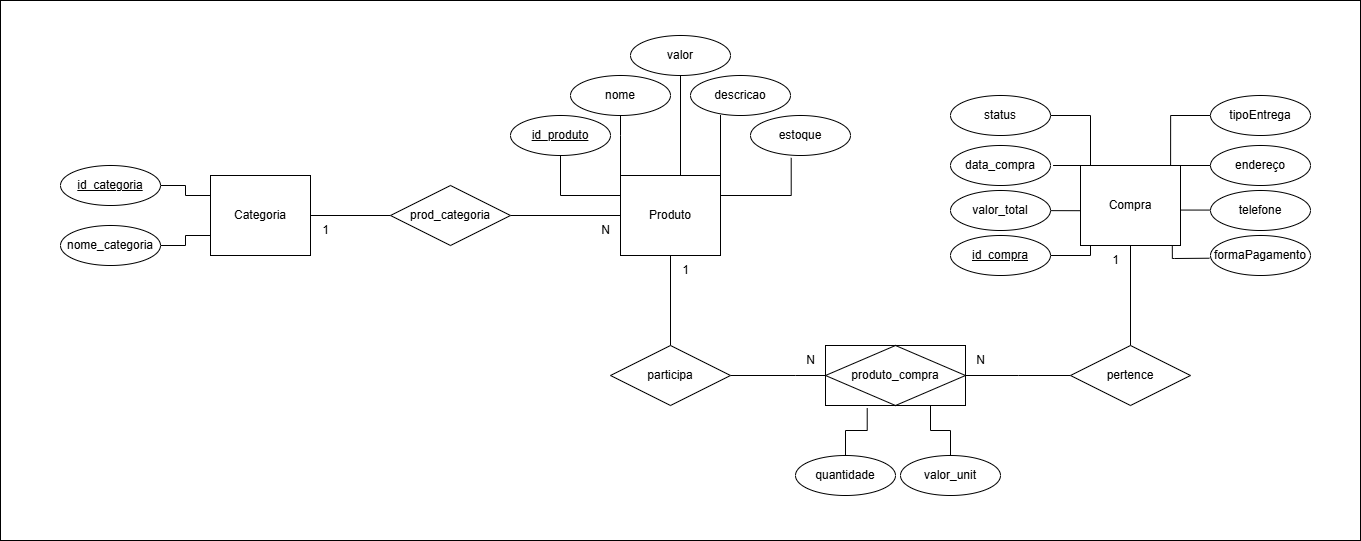

The diagram above was exported from draw.io. Its source (the exported page's mxGraphModel, read from the mxfile embedded in the PNG):
<mxGraphModel dx="2084" dy="660" grid="1" gridSize="10" guides="1" tooltips="1" connect="1" arrows="1" fold="1" page="1" pageScale="1" pageWidth="850" pageHeight="1100" math="0" shadow="0" extFonts="Permanent Marker^https://fonts.googleapis.com/css?family=Permanent+Marker">
  <root>
    <mxCell id="0" />
    <mxCell id="1" parent="0" />
    <mxCell id="fmBvxDdyx4kbANdtMaFi-67" value="" style="rounded=0;whiteSpace=wrap;html=1;fillColor=none;" vertex="1" parent="1">
      <mxGeometry x="-400" y="145" width="1360" height="540" as="geometry" />
    </mxCell>
    <mxCell id="fmBvxDdyx4kbANdtMaFi-6" style="edgeStyle=orthogonalEdgeStyle;rounded=0;orthogonalLoop=1;jettySize=auto;html=1;exitX=1;exitY=0.5;exitDx=0;exitDy=0;entryX=0;entryY=0.5;entryDx=0;entryDy=0;endArrow=none;startFill=0;" edge="1" parent="1" source="fmBvxDdyx4kbANdtMaFi-34">
      <mxGeometry relative="1" as="geometry">
        <mxPoint x="460" y="520" as="targetPoint" />
        <Array as="points" />
      </mxGeometry>
    </mxCell>
    <mxCell id="fmBvxDdyx4kbANdtMaFi-21" style="edgeStyle=orthogonalEdgeStyle;rounded=0;orthogonalLoop=1;jettySize=auto;html=1;exitX=0;exitY=0.25;exitDx=0;exitDy=0;entryX=0.5;entryY=1;entryDx=0;entryDy=0;endArrow=none;startFill=0;" edge="1" parent="1" source="fmBvxDdyx4kbANdtMaFi-1" target="fmBvxDdyx4kbANdtMaFi-15">
      <mxGeometry relative="1" as="geometry" />
    </mxCell>
    <mxCell id="fmBvxDdyx4kbANdtMaFi-26" style="edgeStyle=orthogonalEdgeStyle;rounded=0;orthogonalLoop=1;jettySize=auto;html=1;exitX=1;exitY=0.25;exitDx=0;exitDy=0;entryX=0.407;entryY=1.059;entryDx=0;entryDy=0;entryPerimeter=0;endArrow=none;startFill=0;" edge="1" parent="1" source="fmBvxDdyx4kbANdtMaFi-1" target="fmBvxDdyx4kbANdtMaFi-17">
      <mxGeometry relative="1" as="geometry">
        <Array as="points">
          <mxPoint x="391" y="340" />
        </Array>
      </mxGeometry>
    </mxCell>
    <mxCell id="fmBvxDdyx4kbANdtMaFi-1" value="Produto" style="whiteSpace=wrap;html=1;align=center;" vertex="1" parent="1">
      <mxGeometry x="220" y="320" width="100" height="80" as="geometry" />
    </mxCell>
    <mxCell id="fmBvxDdyx4kbANdtMaFi-45" style="edgeStyle=orthogonalEdgeStyle;rounded=0;orthogonalLoop=1;jettySize=auto;html=1;exitX=0;exitY=1;exitDx=0;exitDy=0;entryX=1;entryY=0.5;entryDx=0;entryDy=0;endArrow=none;startFill=0;" edge="1" parent="1" source="fmBvxDdyx4kbANdtMaFi-2" target="fmBvxDdyx4kbANdtMaFi-37">
      <mxGeometry relative="1" as="geometry">
        <Array as="points">
          <mxPoint x="690" y="390" />
          <mxPoint x="690" y="400" />
        </Array>
      </mxGeometry>
    </mxCell>
    <mxCell id="fmBvxDdyx4kbANdtMaFi-46" style="edgeStyle=orthogonalEdgeStyle;rounded=0;orthogonalLoop=1;jettySize=auto;html=1;exitX=0.001;exitY=0.565;exitDx=0;exitDy=0;entryX=1;entryY=0.5;entryDx=0;entryDy=0;exitPerimeter=0;endArrow=none;startFill=0;" edge="1" parent="1" source="fmBvxDdyx4kbANdtMaFi-2" target="fmBvxDdyx4kbANdtMaFi-38">
      <mxGeometry relative="1" as="geometry">
        <Array as="points" />
      </mxGeometry>
    </mxCell>
    <mxCell id="fmBvxDdyx4kbANdtMaFi-48" style="edgeStyle=orthogonalEdgeStyle;rounded=0;orthogonalLoop=1;jettySize=auto;html=1;exitX=0.25;exitY=0;exitDx=0;exitDy=0;entryX=1;entryY=0.5;entryDx=0;entryDy=0;endArrow=none;startFill=0;" edge="1" parent="1" source="fmBvxDdyx4kbANdtMaFi-2" target="fmBvxDdyx4kbANdtMaFi-41">
      <mxGeometry relative="1" as="geometry">
        <Array as="points">
          <mxPoint x="690" y="310" />
          <mxPoint x="690" y="260" />
        </Array>
      </mxGeometry>
    </mxCell>
    <mxCell id="fmBvxDdyx4kbANdtMaFi-50" style="edgeStyle=orthogonalEdgeStyle;rounded=0;orthogonalLoop=1;jettySize=auto;html=1;exitX=1.002;exitY=0.557;exitDx=0;exitDy=0;entryX=0;entryY=0.5;entryDx=0;entryDy=0;exitPerimeter=0;endArrow=none;startFill=0;" edge="1" parent="1" source="fmBvxDdyx4kbANdtMaFi-2" target="fmBvxDdyx4kbANdtMaFi-39">
      <mxGeometry relative="1" as="geometry">
        <Array as="points" />
      </mxGeometry>
    </mxCell>
    <mxCell id="fmBvxDdyx4kbANdtMaFi-51" style="edgeStyle=orthogonalEdgeStyle;rounded=0;orthogonalLoop=1;jettySize=auto;html=1;exitX=1;exitY=0;exitDx=0;exitDy=0;entryX=0;entryY=0.5;entryDx=0;entryDy=0;endArrow=none;startFill=0;" edge="1" parent="1" source="fmBvxDdyx4kbANdtMaFi-2" target="fmBvxDdyx4kbANdtMaFi-42">
      <mxGeometry relative="1" as="geometry" />
    </mxCell>
    <mxCell id="fmBvxDdyx4kbANdtMaFi-52" style="edgeStyle=orthogonalEdgeStyle;rounded=0;orthogonalLoop=1;jettySize=auto;html=1;exitX=0.901;exitY=0.012;exitDx=0;exitDy=0;entryX=0;entryY=0.5;entryDx=0;entryDy=0;exitPerimeter=0;endArrow=none;startFill=0;" edge="1" parent="1" source="fmBvxDdyx4kbANdtMaFi-2" target="fmBvxDdyx4kbANdtMaFi-40">
      <mxGeometry relative="1" as="geometry" />
    </mxCell>
    <mxCell id="fmBvxDdyx4kbANdtMaFi-2" value="Compra" style="whiteSpace=wrap;html=1;align=center;" vertex="1" parent="1">
      <mxGeometry x="680" y="310" width="100" height="80" as="geometry" />
    </mxCell>
    <mxCell id="fmBvxDdyx4kbANdtMaFi-5" style="edgeStyle=orthogonalEdgeStyle;rounded=0;orthogonalLoop=1;jettySize=auto;html=1;exitX=1;exitY=0.5;exitDx=0;exitDy=0;entryX=0;entryY=0.5;entryDx=0;entryDy=0;endArrow=none;startFill=0;" edge="1" parent="1" source="fmBvxDdyx4kbANdtMaFi-28" target="fmBvxDdyx4kbANdtMaFi-1">
      <mxGeometry relative="1" as="geometry" />
    </mxCell>
    <mxCell id="fmBvxDdyx4kbANdtMaFi-13" style="edgeStyle=orthogonalEdgeStyle;rounded=0;orthogonalLoop=1;jettySize=auto;html=1;exitX=0;exitY=0.25;exitDx=0;exitDy=0;endArrow=none;startFill=0;" edge="1" parent="1" source="fmBvxDdyx4kbANdtMaFi-3" target="fmBvxDdyx4kbANdtMaFi-8">
      <mxGeometry relative="1" as="geometry" />
    </mxCell>
    <mxCell id="fmBvxDdyx4kbANdtMaFi-14" style="edgeStyle=orthogonalEdgeStyle;rounded=0;orthogonalLoop=1;jettySize=auto;html=1;exitX=0;exitY=0.75;exitDx=0;exitDy=0;endArrow=none;startFill=0;" edge="1" parent="1" source="fmBvxDdyx4kbANdtMaFi-3" target="fmBvxDdyx4kbANdtMaFi-9">
      <mxGeometry relative="1" as="geometry" />
    </mxCell>
    <mxCell id="fmBvxDdyx4kbANdtMaFi-3" value="Categoria" style="whiteSpace=wrap;html=1;align=center;" vertex="1" parent="1">
      <mxGeometry x="-190" y="320" width="100" height="80" as="geometry" />
    </mxCell>
    <mxCell id="fmBvxDdyx4kbANdtMaFi-7" style="edgeStyle=orthogonalEdgeStyle;rounded=0;orthogonalLoop=1;jettySize=auto;html=1;exitX=0;exitY=0.5;exitDx=0;exitDy=0;entryX=1;entryY=0.5;entryDx=0;entryDy=0;endArrow=none;startFill=0;" edge="1" parent="1" source="fmBvxDdyx4kbANdtMaFi-36">
      <mxGeometry relative="1" as="geometry">
        <mxPoint x="565" y="520" as="targetPoint" />
        <Array as="points" />
      </mxGeometry>
    </mxCell>
    <mxCell id="fmBvxDdyx4kbANdtMaFi-8" value="id_categoria" style="ellipse;whiteSpace=wrap;html=1;align=center;fontStyle=4;" vertex="1" parent="1">
      <mxGeometry x="-340" y="310" width="100" height="40" as="geometry" />
    </mxCell>
    <mxCell id="fmBvxDdyx4kbANdtMaFi-9" value="nome_categoria" style="ellipse;whiteSpace=wrap;html=1;align=center;" vertex="1" parent="1">
      <mxGeometry x="-340" y="370" width="100" height="40" as="geometry" />
    </mxCell>
    <mxCell id="fmBvxDdyx4kbANdtMaFi-15" value="id_produto" style="ellipse;whiteSpace=wrap;html=1;align=center;fontStyle=4;" vertex="1" parent="1">
      <mxGeometry x="110" y="260" width="100" height="40" as="geometry" />
    </mxCell>
    <mxCell id="fmBvxDdyx4kbANdtMaFi-25" style="edgeStyle=orthogonalEdgeStyle;rounded=0;orthogonalLoop=1;jettySize=auto;html=1;exitX=0.3;exitY=0.988;exitDx=0;exitDy=0;exitPerimeter=0;entryX=1;entryY=0;entryDx=0;entryDy=0;endArrow=none;startFill=0;" edge="1" parent="1" source="fmBvxDdyx4kbANdtMaFi-16" target="fmBvxDdyx4kbANdtMaFi-1">
      <mxGeometry relative="1" as="geometry">
        <mxPoint x="304.71428571428555" y="320" as="targetPoint" />
        <Array as="points" />
      </mxGeometry>
    </mxCell>
    <mxCell id="fmBvxDdyx4kbANdtMaFi-16" value="descricao" style="ellipse;whiteSpace=wrap;html=1;align=center;" vertex="1" parent="1">
      <mxGeometry x="290" y="220" width="100" height="40" as="geometry" />
    </mxCell>
    <mxCell id="fmBvxDdyx4kbANdtMaFi-17" value="estoque" style="ellipse;whiteSpace=wrap;html=1;align=center;" vertex="1" parent="1">
      <mxGeometry x="350" y="260" width="100" height="40" as="geometry" />
    </mxCell>
    <mxCell id="fmBvxDdyx4kbANdtMaFi-18" value="nome" style="ellipse;whiteSpace=wrap;html=1;align=center;" vertex="1" parent="1">
      <mxGeometry x="170" y="220" width="100" height="40" as="geometry" />
    </mxCell>
    <mxCell id="fmBvxDdyx4kbANdtMaFi-20" value="valor" style="ellipse;whiteSpace=wrap;html=1;align=center;" vertex="1" parent="1">
      <mxGeometry x="230" y="180" width="100" height="40" as="geometry" />
    </mxCell>
    <mxCell id="fmBvxDdyx4kbANdtMaFi-23" style="edgeStyle=orthogonalEdgeStyle;rounded=0;orthogonalLoop=1;jettySize=auto;html=1;exitX=0;exitY=0;exitDx=0;exitDy=0;entryX=0.5;entryY=1;entryDx=0;entryDy=0;endArrow=none;startFill=0;" edge="1" parent="1" source="fmBvxDdyx4kbANdtMaFi-1" target="fmBvxDdyx4kbANdtMaFi-18">
      <mxGeometry relative="1" as="geometry">
        <Array as="points">
          <mxPoint x="220" y="280" />
          <mxPoint x="220" y="280" />
        </Array>
      </mxGeometry>
    </mxCell>
    <mxCell id="fmBvxDdyx4kbANdtMaFi-24" style="edgeStyle=orthogonalEdgeStyle;rounded=0;orthogonalLoop=1;jettySize=auto;html=1;exitX=1;exitY=0;exitDx=0;exitDy=0;entryX=0.5;entryY=1;entryDx=0;entryDy=0;endArrow=none;startFill=0;" edge="1" parent="1" source="fmBvxDdyx4kbANdtMaFi-1" target="fmBvxDdyx4kbANdtMaFi-20">
      <mxGeometry relative="1" as="geometry">
        <Array as="points">
          <mxPoint x="280" y="320" />
        </Array>
      </mxGeometry>
    </mxCell>
    <mxCell id="fmBvxDdyx4kbANdtMaFi-29" value="" style="edgeStyle=orthogonalEdgeStyle;rounded=0;orthogonalLoop=1;jettySize=auto;html=1;exitX=1;exitY=0.5;exitDx=0;exitDy=0;entryX=0;entryY=0.5;entryDx=0;entryDy=0;endArrow=none;startFill=0;" edge="1" parent="1" source="fmBvxDdyx4kbANdtMaFi-3" target="fmBvxDdyx4kbANdtMaFi-28">
      <mxGeometry relative="1" as="geometry">
        <mxPoint x="-110" y="360" as="sourcePoint" />
        <mxPoint x="220" y="360" as="targetPoint" />
      </mxGeometry>
    </mxCell>
    <mxCell id="fmBvxDdyx4kbANdtMaFi-28" value="prod_categoria" style="shape=rhombus;perimeter=rhombusPerimeter;whiteSpace=wrap;html=1;align=center;" vertex="1" parent="1">
      <mxGeometry x="-10" y="330" width="120" height="60" as="geometry" />
    </mxCell>
    <mxCell id="fmBvxDdyx4kbANdtMaFi-30" value="1" style="text;html=1;align=center;verticalAlign=middle;resizable=0;points=[];autosize=1;strokeColor=none;fillColor=none;" vertex="1" parent="1">
      <mxGeometry x="-90" y="360" width="30" height="30" as="geometry" />
    </mxCell>
    <mxCell id="fmBvxDdyx4kbANdtMaFi-31" value="N" style="text;html=1;align=center;verticalAlign=middle;resizable=0;points=[];autosize=1;strokeColor=none;fillColor=none;" vertex="1" parent="1">
      <mxGeometry x="190" y="360" width="30" height="30" as="geometry" />
    </mxCell>
    <mxCell id="fmBvxDdyx4kbANdtMaFi-56" style="edgeStyle=orthogonalEdgeStyle;rounded=0;orthogonalLoop=1;jettySize=auto;html=1;exitX=0.298;exitY=1.042;exitDx=0;exitDy=0;entryX=0.5;entryY=0;entryDx=0;entryDy=0;endArrow=none;startFill=0;exitPerimeter=0;" edge="1" parent="1" source="fmBvxDdyx4kbANdtMaFi-32" target="fmBvxDdyx4kbANdtMaFi-54">
      <mxGeometry relative="1" as="geometry" />
    </mxCell>
    <mxCell id="fmBvxDdyx4kbANdtMaFi-58" style="edgeStyle=orthogonalEdgeStyle;rounded=0;orthogonalLoop=1;jettySize=auto;html=1;exitX=0.75;exitY=1;exitDx=0;exitDy=0;entryX=0.5;entryY=0;entryDx=0;entryDy=0;endArrow=none;startFill=0;" edge="1" parent="1" source="fmBvxDdyx4kbANdtMaFi-32" target="fmBvxDdyx4kbANdtMaFi-55">
      <mxGeometry relative="1" as="geometry" />
    </mxCell>
    <mxCell id="fmBvxDdyx4kbANdtMaFi-32" value="produto_compra" style="shape=associativeEntity;whiteSpace=wrap;html=1;align=center;" vertex="1" parent="1">
      <mxGeometry x="425" y="490" width="140" height="60" as="geometry" />
    </mxCell>
    <mxCell id="fmBvxDdyx4kbANdtMaFi-33" value="" style="edgeStyle=orthogonalEdgeStyle;rounded=0;orthogonalLoop=1;jettySize=auto;html=1;exitX=0.5;exitY=1;exitDx=0;exitDy=0;entryX=0.5;entryY=0;entryDx=0;entryDy=0;endArrow=none;startFill=0;" edge="1" parent="1" source="fmBvxDdyx4kbANdtMaFi-1" target="fmBvxDdyx4kbANdtMaFi-34">
      <mxGeometry relative="1" as="geometry">
        <mxPoint x="270" y="400" as="sourcePoint" />
        <mxPoint x="460" y="520" as="targetPoint" />
        <Array as="points" />
      </mxGeometry>
    </mxCell>
    <mxCell id="fmBvxDdyx4kbANdtMaFi-34" value="participa" style="shape=rhombus;perimeter=rhombusPerimeter;whiteSpace=wrap;html=1;align=center;" vertex="1" parent="1">
      <mxGeometry x="210" y="490" width="120" height="60" as="geometry" />
    </mxCell>
    <mxCell id="fmBvxDdyx4kbANdtMaFi-35" value="" style="edgeStyle=orthogonalEdgeStyle;rounded=0;orthogonalLoop=1;jettySize=auto;html=1;exitX=0.5;exitY=1;exitDx=0;exitDy=0;entryX=0.5;entryY=0;entryDx=0;entryDy=0;endArrow=none;startFill=0;" edge="1" parent="1" source="fmBvxDdyx4kbANdtMaFi-2" target="fmBvxDdyx4kbANdtMaFi-36">
      <mxGeometry relative="1" as="geometry">
        <mxPoint x="730" y="390" as="sourcePoint" />
        <mxPoint x="565" y="520" as="targetPoint" />
        <Array as="points" />
      </mxGeometry>
    </mxCell>
    <mxCell id="fmBvxDdyx4kbANdtMaFi-36" value="pertence" style="shape=rhombus;perimeter=rhombusPerimeter;whiteSpace=wrap;html=1;align=center;" vertex="1" parent="1">
      <mxGeometry x="670" y="490" width="120" height="60" as="geometry" />
    </mxCell>
    <mxCell id="fmBvxDdyx4kbANdtMaFi-37" value="id_compra" style="ellipse;whiteSpace=wrap;html=1;align=center;fontStyle=4;" vertex="1" parent="1">
      <mxGeometry x="550" y="380" width="100" height="40" as="geometry" />
    </mxCell>
    <mxCell id="fmBvxDdyx4kbANdtMaFi-38" value="valor_total" style="ellipse;whiteSpace=wrap;html=1;align=center;" vertex="1" parent="1">
      <mxGeometry x="550" y="335" width="100" height="40" as="geometry" />
    </mxCell>
    <mxCell id="fmBvxDdyx4kbANdtMaFi-39" value="telefone" style="ellipse;whiteSpace=wrap;html=1;align=center;" vertex="1" parent="1">
      <mxGeometry x="810" y="335" width="100" height="40" as="geometry" />
    </mxCell>
    <mxCell id="fmBvxDdyx4kbANdtMaFi-40" value="tipoEntrega" style="ellipse;whiteSpace=wrap;html=1;align=center;" vertex="1" parent="1">
      <mxGeometry x="810" y="240" width="100" height="40" as="geometry" />
    </mxCell>
    <mxCell id="fmBvxDdyx4kbANdtMaFi-41" value="status" style="ellipse;whiteSpace=wrap;html=1;align=center;" vertex="1" parent="1">
      <mxGeometry x="550" y="240" width="100" height="40" as="geometry" />
    </mxCell>
    <mxCell id="fmBvxDdyx4kbANdtMaFi-42" value="endereço" style="ellipse;whiteSpace=wrap;html=1;align=center;" vertex="1" parent="1">
      <mxGeometry x="810" y="290" width="100" height="40" as="geometry" />
    </mxCell>
    <mxCell id="fmBvxDdyx4kbANdtMaFi-43" value="formaPagamento" style="ellipse;whiteSpace=wrap;html=1;align=center;" vertex="1" parent="1">
      <mxGeometry x="810" y="380" width="100" height="40" as="geometry" />
    </mxCell>
    <mxCell id="fmBvxDdyx4kbANdtMaFi-44" value="data_compra" style="ellipse;whiteSpace=wrap;html=1;align=center;" vertex="1" parent="1">
      <mxGeometry x="550" y="290" width="100" height="40" as="geometry" />
    </mxCell>
    <mxCell id="fmBvxDdyx4kbANdtMaFi-47" style="edgeStyle=orthogonalEdgeStyle;rounded=0;orthogonalLoop=1;jettySize=auto;html=1;exitX=0;exitY=0;exitDx=0;exitDy=0;entryX=1.026;entryY=0.487;entryDx=0;entryDy=0;entryPerimeter=0;endArrow=none;startFill=0;" edge="1" parent="1" source="fmBvxDdyx4kbANdtMaFi-2" target="fmBvxDdyx4kbANdtMaFi-44">
      <mxGeometry relative="1" as="geometry" />
    </mxCell>
    <mxCell id="fmBvxDdyx4kbANdtMaFi-49" style="edgeStyle=orthogonalEdgeStyle;rounded=0;orthogonalLoop=1;jettySize=auto;html=1;exitX=0.918;exitY=1.004;exitDx=0;exitDy=0;entryX=-0.011;entryY=0.568;entryDx=0;entryDy=0;entryPerimeter=0;exitPerimeter=0;endArrow=none;startFill=0;" edge="1" parent="1" source="fmBvxDdyx4kbANdtMaFi-2" target="fmBvxDdyx4kbANdtMaFi-43">
      <mxGeometry relative="1" as="geometry">
        <Array as="points">
          <mxPoint x="772" y="403" />
          <mxPoint x="774" y="403" />
        </Array>
      </mxGeometry>
    </mxCell>
    <mxCell id="fmBvxDdyx4kbANdtMaFi-54" value="quantidade" style="ellipse;whiteSpace=wrap;html=1;align=center;" vertex="1" parent="1">
      <mxGeometry x="395" y="600" width="100" height="40" as="geometry" />
    </mxCell>
    <mxCell id="fmBvxDdyx4kbANdtMaFi-55" value="valor_unit" style="ellipse;whiteSpace=wrap;html=1;align=center;" vertex="1" parent="1">
      <mxGeometry x="500" y="600" width="100" height="40" as="geometry" />
    </mxCell>
    <mxCell id="fmBvxDdyx4kbANdtMaFi-62" value="1" style="text;html=1;align=center;verticalAlign=middle;resizable=0;points=[];autosize=1;strokeColor=none;fillColor=none;" vertex="1" parent="1">
      <mxGeometry x="270" y="400" width="30" height="30" as="geometry" />
    </mxCell>
    <mxCell id="fmBvxDdyx4kbANdtMaFi-63" value="N" style="text;html=1;align=center;verticalAlign=middle;resizable=0;points=[];autosize=1;strokeColor=none;fillColor=none;" vertex="1" parent="1">
      <mxGeometry x="395" y="490" width="30" height="30" as="geometry" />
    </mxCell>
    <mxCell id="fmBvxDdyx4kbANdtMaFi-64" value="N" style="text;html=1;align=center;verticalAlign=middle;resizable=0;points=[];autosize=1;strokeColor=none;fillColor=none;" vertex="1" parent="1">
      <mxGeometry x="565" y="490" width="30" height="30" as="geometry" />
    </mxCell>
    <mxCell id="fmBvxDdyx4kbANdtMaFi-65" value="1" style="text;html=1;align=center;verticalAlign=middle;resizable=0;points=[];autosize=1;strokeColor=none;fillColor=none;" vertex="1" parent="1">
      <mxGeometry x="700" y="390" width="30" height="30" as="geometry" />
    </mxCell>
  </root>
</mxGraphModel>